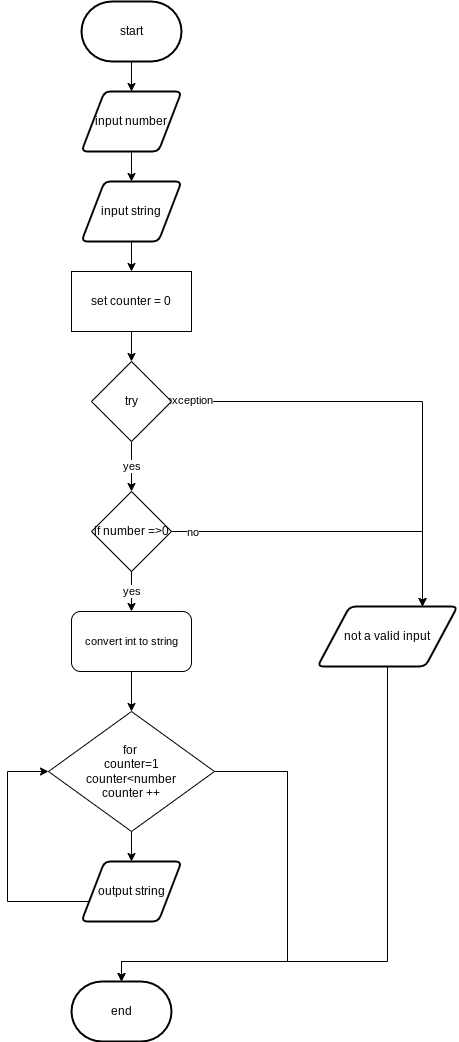

The diagram above was exported from draw.io. Its source (the exported page's mxGraphModel, read from the mxfile embedded in the PNG):
<mxGraphModel dx="834" dy="711" grid="1" gridSize="10" guides="1" tooltips="1" connect="1" arrows="1" fold="1" page="1" pageScale="1" pageWidth="827" pageHeight="1169" math="0" shadow="0">
  <root>
    <mxCell id="0" />
    <mxCell id="1" parent="0" />
    <mxCell id="60" style="edgeStyle=none;html=1;exitX=0.5;exitY=1;exitDx=0;exitDy=0;exitPerimeter=0;entryX=0.5;entryY=0;entryDx=0;entryDy=0;" parent="1" source="61" target="63" edge="1">
      <mxGeometry relative="1" as="geometry" />
    </mxCell>
    <mxCell id="61" value="start" style="strokeWidth=2;html=1;shape=mxgraph.flowchart.terminator;whiteSpace=wrap;" parent="1" vertex="1">
      <mxGeometry x="374" y="20" width="100" height="60" as="geometry" />
    </mxCell>
    <mxCell id="88" style="edgeStyle=none;html=1;exitX=0.5;exitY=1;exitDx=0;exitDy=0;entryX=0.5;entryY=0;entryDx=0;entryDy=0;" edge="1" parent="1" source="63" target="87">
      <mxGeometry relative="1" as="geometry" />
    </mxCell>
    <mxCell id="63" value="input number" style="shape=parallelogram;html=1;strokeWidth=2;perimeter=parallelogramPerimeter;whiteSpace=wrap;rounded=1;arcSize=12;size=0.23;" parent="1" vertex="1">
      <mxGeometry x="374" y="110" width="100" height="60" as="geometry" />
    </mxCell>
    <mxCell id="64" style="edgeStyle=orthogonalEdgeStyle;shape=connector;rounded=0;html=1;exitX=0;exitY=0.5;exitDx=0;exitDy=0;entryX=0;entryY=0.5;entryDx=0;entryDy=0;labelBackgroundColor=default;fontFamily=Helvetica;fontSize=11;fontColor=default;endArrow=classic;strokeColor=default;" parent="1" source="65" target="69" edge="1">
      <mxGeometry relative="1" as="geometry">
        <Array as="points">
          <mxPoint x="300" y="920" />
          <mxPoint x="300" y="790" />
        </Array>
      </mxGeometry>
    </mxCell>
    <mxCell id="65" value="output string" style="shape=parallelogram;html=1;strokeWidth=2;perimeter=parallelogramPerimeter;whiteSpace=wrap;rounded=1;arcSize=12;size=0.23;" parent="1" vertex="1">
      <mxGeometry x="374" y="880" width="100" height="60" as="geometry" />
    </mxCell>
    <mxCell id="66" value="end" style="strokeWidth=2;html=1;shape=mxgraph.flowchart.terminator;whiteSpace=wrap;" parent="1" vertex="1">
      <mxGeometry x="364" y="1000" width="100" height="60" as="geometry" />
    </mxCell>
    <mxCell id="68" style="edgeStyle=orthogonalEdgeStyle;shape=connector;rounded=0;html=1;exitX=1;exitY=0.5;exitDx=0;exitDy=0;labelBackgroundColor=default;fontFamily=Helvetica;fontSize=11;fontColor=default;endArrow=classic;strokeColor=default;entryX=0.5;entryY=0;entryDx=0;entryDy=0;entryPerimeter=0;" parent="1" source="69" target="66" edge="1">
      <mxGeometry relative="1" as="geometry">
        <mxPoint x="424" y="1180" as="targetPoint" />
        <Array as="points">
          <mxPoint x="580" y="790" />
          <mxPoint x="580" y="980" />
          <mxPoint x="414" y="980" />
        </Array>
      </mxGeometry>
    </mxCell>
    <mxCell id="86" style="edgeStyle=none;html=1;exitX=0.5;exitY=1;exitDx=0;exitDy=0;entryX=0.5;entryY=0;entryDx=0;entryDy=0;" parent="1" source="69" target="65" edge="1">
      <mxGeometry relative="1" as="geometry" />
    </mxCell>
    <mxCell id="69" value="for&amp;nbsp;&lt;br&gt;counter=1&lt;br&gt;counter&amp;lt;number&lt;br&gt;counter ++" style="rhombus;whiteSpace=wrap;html=1;" parent="1" vertex="1">
      <mxGeometry x="341" y="730" width="166" height="120" as="geometry" />
    </mxCell>
    <mxCell id="72" style="edgeStyle=none;html=1;exitX=0.5;exitY=1;exitDx=0;exitDy=0;entryX=0.5;entryY=0;entryDx=0;entryDy=0;" parent="1" source="73" edge="1">
      <mxGeometry relative="1" as="geometry">
        <mxPoint x="424" y="380" as="targetPoint" />
      </mxGeometry>
    </mxCell>
    <mxCell id="73" value="set counter = 0" style="rounded=0;whiteSpace=wrap;html=1;" parent="1" vertex="1">
      <mxGeometry x="364" y="290" width="120" height="60" as="geometry" />
    </mxCell>
    <mxCell id="74" style="edgeStyle=orthogonalEdgeStyle;shape=connector;rounded=0;html=1;exitX=0.5;exitY=1;exitDx=0;exitDy=0;entryX=0.5;entryY=0;entryDx=0;entryDy=0;entryPerimeter=0;labelBackgroundColor=default;fontFamily=Helvetica;fontSize=11;fontColor=default;endArrow=classic;strokeColor=default;" parent="1" source="75" target="66" edge="1">
      <mxGeometry relative="1" as="geometry">
        <Array as="points">
          <mxPoint x="680" y="980" />
          <mxPoint x="414" y="980" />
        </Array>
      </mxGeometry>
    </mxCell>
    <mxCell id="75" value="not a valid input" style="shape=parallelogram;html=1;strokeWidth=2;perimeter=parallelogramPerimeter;whiteSpace=wrap;rounded=1;arcSize=12;size=0.23;" parent="1" vertex="1">
      <mxGeometry x="610" y="625" width="140" height="60" as="geometry" />
    </mxCell>
    <mxCell id="76" value="yes" style="edgeStyle=orthogonalEdgeStyle;shape=connector;rounded=0;html=1;exitX=0.5;exitY=1;exitDx=0;exitDy=0;entryX=0.5;entryY=0;entryDx=0;entryDy=0;labelBackgroundColor=default;fontFamily=Helvetica;fontSize=11;fontColor=default;endArrow=classic;strokeColor=default;" parent="1" source="79" target="83" edge="1">
      <mxGeometry relative="1" as="geometry" />
    </mxCell>
    <mxCell id="77" style="edgeStyle=orthogonalEdgeStyle;shape=connector;rounded=0;html=1;exitX=1;exitY=0.5;exitDx=0;exitDy=0;entryX=0.75;entryY=0;entryDx=0;entryDy=0;labelBackgroundColor=default;fontFamily=Helvetica;fontSize=11;fontColor=default;endArrow=classic;strokeColor=default;" parent="1" source="79" target="75" edge="1">
      <mxGeometry relative="1" as="geometry" />
    </mxCell>
    <mxCell id="78" value="exception" style="edgeLabel;html=1;align=center;verticalAlign=middle;resizable=0;points=[];fontSize=11;fontFamily=Helvetica;fontColor=default;" parent="77" vertex="1" connectable="0">
      <mxGeometry x="-0.9261" y="2" relative="1" as="geometry">
        <mxPoint as="offset" />
      </mxGeometry>
    </mxCell>
    <mxCell id="79" value="try" style="rhombus;whiteSpace=wrap;html=1;" parent="1" vertex="1">
      <mxGeometry x="384" y="380" width="80" height="80" as="geometry" />
    </mxCell>
    <mxCell id="80" value="yes" style="edgeStyle=orthogonalEdgeStyle;shape=connector;rounded=0;html=1;exitX=0.5;exitY=1;exitDx=0;exitDy=0;labelBackgroundColor=default;fontFamily=Helvetica;fontSize=11;fontColor=default;endArrow=classic;strokeColor=default;" parent="1" source="83" target="85" edge="1">
      <mxGeometry relative="1" as="geometry" />
    </mxCell>
    <mxCell id="81" style="edgeStyle=orthogonalEdgeStyle;shape=connector;rounded=0;html=1;exitX=1;exitY=0.5;exitDx=0;exitDy=0;entryX=0.75;entryY=0;entryDx=0;entryDy=0;labelBackgroundColor=default;fontFamily=Helvetica;fontSize=11;fontColor=default;endArrow=classic;strokeColor=default;" parent="1" source="83" target="75" edge="1">
      <mxGeometry relative="1" as="geometry" />
    </mxCell>
    <mxCell id="82" value="no" style="edgeLabel;html=1;align=center;verticalAlign=middle;resizable=0;points=[];fontSize=11;fontFamily=Helvetica;fontColor=default;" parent="81" vertex="1" connectable="0">
      <mxGeometry x="-0.876" relative="1" as="geometry">
        <mxPoint as="offset" />
      </mxGeometry>
    </mxCell>
    <mxCell id="83" value="if number =&amp;gt;0" style="rhombus;whiteSpace=wrap;html=1;" parent="1" vertex="1">
      <mxGeometry x="384" y="510" width="80" height="80" as="geometry" />
    </mxCell>
    <mxCell id="84" style="edgeStyle=orthogonalEdgeStyle;shape=connector;rounded=0;html=1;exitX=0.5;exitY=1;exitDx=0;exitDy=0;entryX=0.5;entryY=0;entryDx=0;entryDy=0;labelBackgroundColor=default;fontFamily=Helvetica;fontSize=11;fontColor=default;endArrow=classic;strokeColor=default;" parent="1" source="85" target="69" edge="1">
      <mxGeometry relative="1" as="geometry" />
    </mxCell>
    <mxCell id="85" value="convert int to string" style="rounded=1;whiteSpace=wrap;html=1;fontFamily=Helvetica;fontSize=11;fontColor=default;" parent="1" vertex="1">
      <mxGeometry x="364" y="630" width="120" height="60" as="geometry" />
    </mxCell>
    <mxCell id="89" style="edgeStyle=none;html=1;exitX=0.5;exitY=1;exitDx=0;exitDy=0;" edge="1" parent="1" source="87" target="73">
      <mxGeometry relative="1" as="geometry" />
    </mxCell>
    <mxCell id="87" value="input string" style="shape=parallelogram;html=1;strokeWidth=2;perimeter=parallelogramPerimeter;whiteSpace=wrap;rounded=1;arcSize=12;size=0.23;" vertex="1" parent="1">
      <mxGeometry x="374" y="200" width="100" height="60" as="geometry" />
    </mxCell>
  </root>
</mxGraphModel>